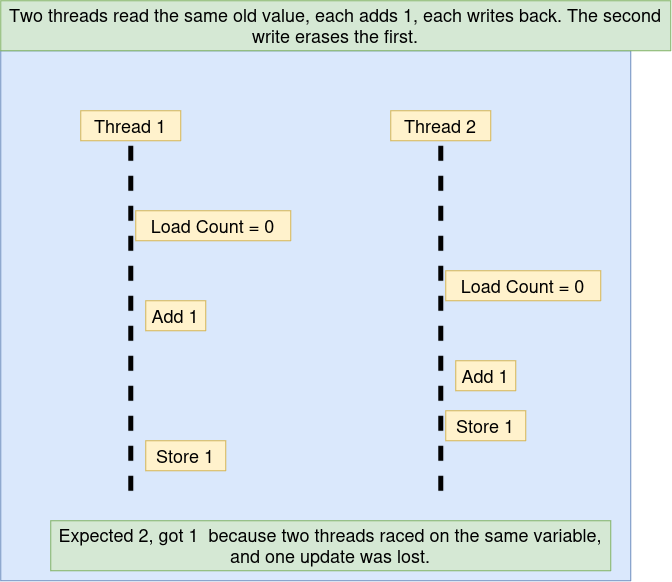

The diagram above was exported from draw.io. Its source (the exported page's mxGraphModel, read from the mxfile embedded in the PNG):
<mxGraphModel dx="777" dy="663" grid="1" gridSize="10" guides="1" tooltips="1" connect="1" arrows="1" fold="1" page="1" pageScale="1" pageWidth="850" pageHeight="1100" math="0" shadow="0">
  <root>
    <mxCell id="0" />
    <mxCell id="1" parent="0" />
    <mxCell id="sVuPleM0a08PfGz4RFvF-100" parent="1" style="rounded=0;whiteSpace=wrap;html=1;fillColor=#dae8fc;strokeColor=#6c8ebf;" value="" vertex="1">
      <mxGeometry height="530" width="630" x="190" y="130" as="geometry" />
    </mxCell>
    <mxCell id="sVuPleM0a08PfGz4RFvF-82" edge="1" parent="1" style="endArrow=none;dashed=1;html=1;rounded=0;startSize=12;endSize=10;strokeWidth=5;" value="">
      <mxGeometry height="50" relative="1" width="50" as="geometry">
        <mxPoint x="320" y="570" as="sourcePoint" />
        <mxPoint x="320" y="210" as="targetPoint" />
      </mxGeometry>
    </mxCell>
    <mxCell id="sVuPleM0a08PfGz4RFvF-83" parent="1" style="text;html=1;whiteSpace=wrap;strokeColor=#d6b656;fillColor=#fff2cc;align=center;verticalAlign=middle;rounded=0;" value="&lt;font style=&quot;font-size: 18px;&quot;&gt;Thread 1&lt;/font&gt;" vertex="1">
      <mxGeometry height="30" width="100" x="270" y="190" as="geometry" />
    </mxCell>
    <mxCell id="sVuPleM0a08PfGz4RFvF-84" parent="1" style="text;html=1;whiteSpace=wrap;strokeColor=#d6b656;fillColor=#fff2cc;align=center;verticalAlign=middle;rounded=0;" value="&lt;font style=&quot;font-size: 18px;&quot;&gt;Load Count = 0&lt;/font&gt;" vertex="1">
      <mxGeometry height="30" width="155" x="325" y="290" as="geometry" />
    </mxCell>
    <mxCell id="sVuPleM0a08PfGz4RFvF-85" parent="1" style="text;html=1;whiteSpace=wrap;strokeColor=#d6b656;fillColor=#fff2cc;align=center;verticalAlign=middle;rounded=0;" value="&lt;font style=&quot;font-size: 18px;&quot;&gt;Add 1&lt;/font&gt;" vertex="1">
      <mxGeometry height="30" width="60" x="335" y="380" as="geometry" />
    </mxCell>
    <mxCell id="sVuPleM0a08PfGz4RFvF-87" parent="1" style="text;html=1;whiteSpace=wrap;strokeColor=#d6b656;fillColor=#fff2cc;align=center;verticalAlign=middle;rounded=0;" value="&lt;font style=&quot;font-size: 18px;&quot;&gt;Store 1&lt;/font&gt;" vertex="1">
      <mxGeometry height="30" width="80" x="335" y="520" as="geometry" />
    </mxCell>
    <mxCell id="sVuPleM0a08PfGz4RFvF-93" edge="1" parent="1" style="endArrow=none;dashed=1;html=1;rounded=0;startSize=12;endSize=10;strokeWidth=5;" value="">
      <mxGeometry height="50" relative="1" width="50" as="geometry">
        <mxPoint x="630" y="570" as="sourcePoint" />
        <mxPoint x="630" y="210" as="targetPoint" />
      </mxGeometry>
    </mxCell>
    <mxCell id="sVuPleM0a08PfGz4RFvF-94" parent="1" style="text;html=1;whiteSpace=wrap;strokeColor=#d6b656;fillColor=#fff2cc;align=center;verticalAlign=middle;rounded=0;" value="&lt;font style=&quot;font-size: 18px;&quot;&gt;Thread 2&lt;/font&gt;" vertex="1">
      <mxGeometry height="30" width="100" x="580" y="190" as="geometry" />
    </mxCell>
    <mxCell id="sVuPleM0a08PfGz4RFvF-95" parent="1" style="text;html=1;whiteSpace=wrap;strokeColor=#d6b656;fillColor=#fff2cc;align=center;verticalAlign=middle;rounded=0;" value="&lt;font style=&quot;font-size: 18px;&quot;&gt;Load Count = 0&lt;/font&gt;" vertex="1">
      <mxGeometry height="30" width="155" x="635" y="350" as="geometry" />
    </mxCell>
    <mxCell id="sVuPleM0a08PfGz4RFvF-96" parent="1" style="text;html=1;whiteSpace=wrap;strokeColor=#d6b656;fillColor=#fff2cc;align=center;verticalAlign=middle;rounded=0;" value="&lt;font style=&quot;font-size: 18px;&quot;&gt;Add 1&lt;/font&gt;" vertex="1">
      <mxGeometry height="30" width="60" x="645" y="440" as="geometry" />
    </mxCell>
    <mxCell id="sVuPleM0a08PfGz4RFvF-97" parent="1" style="text;html=1;whiteSpace=wrap;strokeColor=#d6b656;fillColor=#fff2cc;align=center;verticalAlign=middle;rounded=0;" value="&lt;font style=&quot;font-size: 18px;&quot;&gt;Store 1&lt;/font&gt;" vertex="1">
      <mxGeometry height="30" width="80" x="635" y="490" as="geometry" />
    </mxCell>
    <mxCell id="sVuPleM0a08PfGz4RFvF-99" parent="1" style="text;html=1;whiteSpace=wrap;strokeColor=#82b366;fillColor=#d5e8d4;align=center;verticalAlign=middle;rounded=0;" value="&lt;font style=&quot;font-size: 18px;&quot; face=&quot;Helvetica&quot;&gt;&lt;span class=&quot;&quot;&gt;Expected 2, got 1&amp;nbsp; because two threads raced on the same variable, and one update was lost.&lt;/span&gt;&lt;/font&gt;" vertex="1">
      <mxGeometry height="50" width="560" x="240" y="600" as="geometry" />
    </mxCell>
    <mxCell id="sVuPleM0a08PfGz4RFvF-101" parent="1" style="text;html=1;whiteSpace=wrap;strokeColor=#82b366;fillColor=#d5e8d4;align=center;verticalAlign=middle;rounded=0;" value="&lt;font style=&quot;font-size: 18px;&quot;&gt;&lt;span class=&quot;&quot;&gt;Two threads read the same old value, each adds 1, each writes back. The second write erases the first.&lt;/span&gt;&lt;/font&gt;" vertex="1">
      <mxGeometry height="50" width="670" x="190" y="80" as="geometry" />
    </mxCell>
  </root>
</mxGraphModel>